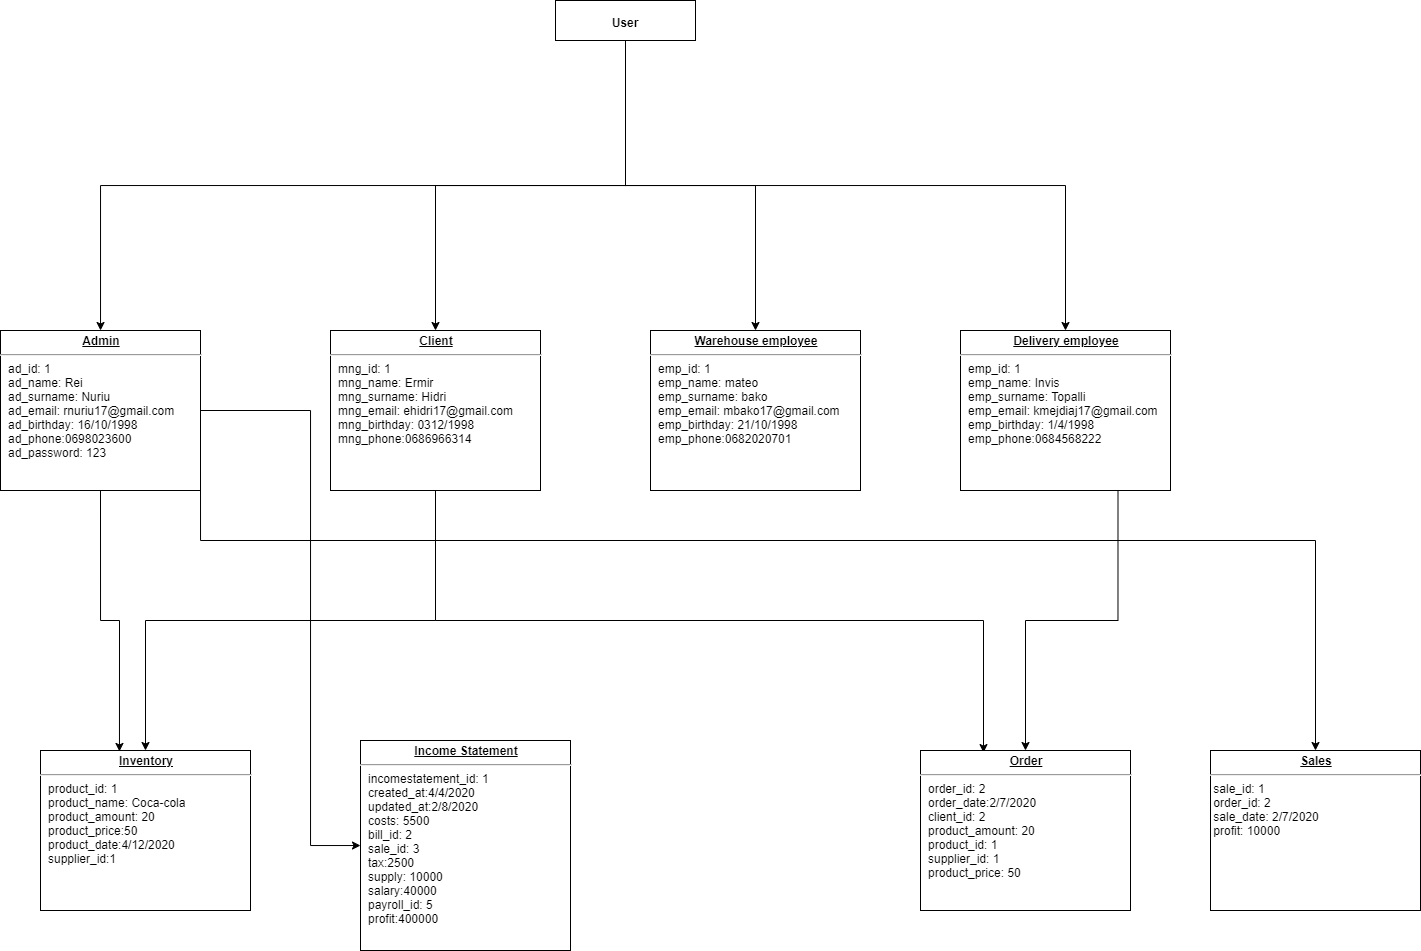

The diagram above was exported from draw.io. Its source (the exported page's mxGraphModel, read from the mxfile embedded in the PNG):
<mxGraphModel dx="1775" dy="808" grid="1" gridSize="10" guides="1" tooltips="1" connect="1" arrows="1" fold="1" page="1" pageScale="1" pageWidth="1169" pageHeight="826" background="#ffffff" math="0" shadow="0">
  <root>
    <mxCell id="0" />
    <mxCell id="1" parent="0" />
    <mxCell id="dzPnmCp_XUcWzxgYGRR_-83" style="edgeStyle=orthogonalEdgeStyle;rounded=0;orthogonalLoop=1;jettySize=auto;html=1;exitX=1;exitY=0.5;exitDx=0;exitDy=0;" parent="1" source="dzPnmCp_XUcWzxgYGRR_-60" target="dzPnmCp_XUcWzxgYGRR_-64" edge="1">
      <mxGeometry relative="1" as="geometry">
        <Array as="points">
          <mxPoint x="340" y="430" />
          <mxPoint x="340" y="865" />
        </Array>
      </mxGeometry>
    </mxCell>
    <mxCell id="dzPnmCp_XUcWzxgYGRR_-92" style="edgeStyle=orthogonalEdgeStyle;rounded=0;orthogonalLoop=1;jettySize=auto;html=1;exitX=1;exitY=0.812;exitDx=0;exitDy=0;exitPerimeter=0;" parent="1" source="dzPnmCp_XUcWzxgYGRR_-60" target="dzPnmCp_XUcWzxgYGRR_-68" edge="1">
      <mxGeometry relative="1" as="geometry">
        <Array as="points">
          <mxPoint x="230" y="560" />
          <mxPoint x="1345" y="560" />
        </Array>
      </mxGeometry>
    </mxCell>
    <mxCell id="dzPnmCp_XUcWzxgYGRR_-87" style="edgeStyle=orthogonalEdgeStyle;rounded=0;orthogonalLoop=1;jettySize=auto;html=1;exitX=0.5;exitY=1;exitDx=0;exitDy=0;entryX=0.376;entryY=0.006;entryDx=0;entryDy=0;entryPerimeter=0;" parent="1" source="dzPnmCp_XUcWzxgYGRR_-60" target="dzPnmCp_XUcWzxgYGRR_-65" edge="1">
      <mxGeometry relative="1" as="geometry" />
    </mxCell>
    <mxCell id="dzPnmCp_XUcWzxgYGRR_-60" value="&lt;p style=&quot;margin: 0px ; margin-top: 4px ; text-align: center ; text-decoration: underline&quot;&gt;&lt;b&gt;Admin&lt;/b&gt;&lt;/p&gt;&lt;hr&gt;&lt;p style=&quot;margin: 0px ; margin-left: 8px&quot;&gt;ad_id: 1&lt;/p&gt;&lt;p style=&quot;margin: 0px ; margin-left: 8px&quot;&gt;ad_name: Rei&lt;/p&gt;&lt;p style=&quot;margin: 0px ; margin-left: 8px&quot;&gt;ad_surname: Nuriu&lt;/p&gt;&lt;p style=&quot;margin: 0px ; margin-left: 8px&quot;&gt;ad_email: rnuriu17@gmail.com&lt;/p&gt;&lt;p style=&quot;margin: 0px ; margin-left: 8px&quot;&gt;ad_birthday: 16/10/1998&lt;/p&gt;&lt;p style=&quot;margin: 0px ; margin-left: 8px&quot;&gt;ad_phone:0698023600&lt;/p&gt;&lt;p style=&quot;margin: 0px ; margin-left: 8px&quot;&gt;ad_password: 123&lt;/p&gt;" style="verticalAlign=top;align=left;overflow=fill;fontSize=12;fontFamily=Helvetica;html=1;" parent="1" vertex="1">
      <mxGeometry x="30" y="350" width="200" height="160" as="geometry" />
    </mxCell>
    <mxCell id="dzPnmCp_XUcWzxgYGRR_-81" style="edgeStyle=orthogonalEdgeStyle;rounded=0;orthogonalLoop=1;jettySize=auto;html=1;exitX=0.5;exitY=1;exitDx=0;exitDy=0;" parent="1" source="dzPnmCp_XUcWzxgYGRR_-61" target="dzPnmCp_XUcWzxgYGRR_-65" edge="1">
      <mxGeometry relative="1" as="geometry" />
    </mxCell>
    <mxCell id="dzPnmCp_XUcWzxgYGRR_-85" style="edgeStyle=orthogonalEdgeStyle;rounded=0;orthogonalLoop=1;jettySize=auto;html=1;exitX=0.5;exitY=1;exitDx=0;exitDy=0;entryX=0.3;entryY=0.013;entryDx=0;entryDy=0;entryPerimeter=0;" parent="1" source="dzPnmCp_XUcWzxgYGRR_-61" target="dzPnmCp_XUcWzxgYGRR_-67" edge="1">
      <mxGeometry relative="1" as="geometry" />
    </mxCell>
    <mxCell id="dzPnmCp_XUcWzxgYGRR_-61" value="&lt;p style=&quot;margin: 0px ; margin-top: 4px ; text-align: center ; text-decoration: underline&quot;&gt;&lt;b&gt;Client&lt;/b&gt;&lt;/p&gt;&lt;hr&gt;&lt;p style=&quot;margin: 0px ; margin-left: 8px&quot;&gt;mng_id: 1&lt;/p&gt;&lt;p style=&quot;margin: 0px ; margin-left: 8px&quot;&gt;mng_name: Ermir&lt;/p&gt;&lt;p style=&quot;margin: 0px ; margin-left: 8px&quot;&gt;mng_surname: Hidri&lt;/p&gt;&lt;p style=&quot;margin: 0px ; margin-left: 8px&quot;&gt;mng_email: ehidri17@gmail.com&lt;/p&gt;&lt;p style=&quot;margin: 0px ; margin-left: 8px&quot;&gt;mng_birthday: 0312/1998&lt;/p&gt;&lt;p style=&quot;margin: 0px ; margin-left: 8px&quot;&gt;mng_phone:0686966314&lt;/p&gt;&lt;p style=&quot;margin: 0px ; margin-left: 8px&quot;&gt;&lt;br&gt;&lt;/p&gt;" style="verticalAlign=top;align=left;overflow=fill;fontSize=12;fontFamily=Helvetica;html=1;" parent="1" vertex="1">
      <mxGeometry x="360" y="350" width="210" height="160" as="geometry" />
    </mxCell>
    <mxCell id="dzPnmCp_XUcWzxgYGRR_-62" value="&lt;p style=&quot;margin: 0px ; margin-top: 4px ; text-align: center ; text-decoration: underline&quot;&gt;&lt;b&gt;Warehouse employee&lt;/b&gt;&lt;/p&gt;&lt;hr&gt;&lt;p style=&quot;margin: 0px ; margin-left: 8px&quot;&gt;emp_id: 1&lt;/p&gt;&lt;p style=&quot;margin: 0px ; margin-left: 8px&quot;&gt;emp_name: mateo&lt;/p&gt;&lt;p style=&quot;margin: 0px ; margin-left: 8px&quot;&gt;emp_surname: bako&lt;/p&gt;&lt;p style=&quot;margin: 0px ; margin-left: 8px&quot;&gt;&lt;span&gt;emp_email: mbako17@gmail.com&lt;/span&gt;&lt;br&gt;&lt;/p&gt;&lt;p style=&quot;margin: 0px ; margin-left: 8px&quot;&gt;emp_birthday: 21/10/1998&lt;/p&gt;&lt;p style=&quot;margin: 0px ; margin-left: 8px&quot;&gt;emp_phone:0682020701&lt;/p&gt;&lt;p style=&quot;margin: 0px ; margin-left: 8px&quot;&gt;&lt;br&gt;&lt;/p&gt;" style="verticalAlign=top;align=left;overflow=fill;fontSize=12;fontFamily=Helvetica;html=1;" parent="1" vertex="1">
      <mxGeometry x="680" y="350" width="210" height="160" as="geometry" />
    </mxCell>
    <mxCell id="dzPnmCp_XUcWzxgYGRR_-88" style="edgeStyle=orthogonalEdgeStyle;rounded=0;orthogonalLoop=1;jettySize=auto;html=1;exitX=0.75;exitY=1;exitDx=0;exitDy=0;" parent="1" source="dzPnmCp_XUcWzxgYGRR_-63" target="dzPnmCp_XUcWzxgYGRR_-67" edge="1">
      <mxGeometry relative="1" as="geometry" />
    </mxCell>
    <mxCell id="dzPnmCp_XUcWzxgYGRR_-63" value="&lt;p style=&quot;margin: 0px ; margin-top: 4px ; text-align: center ; text-decoration: underline&quot;&gt;&lt;b&gt;Delivery employee&lt;/b&gt;&lt;/p&gt;&lt;hr&gt;&lt;p style=&quot;margin: 0px ; margin-left: 8px&quot;&gt;emp_id: 1&lt;/p&gt;&lt;p style=&quot;margin: 0px ; margin-left: 8px&quot;&gt;emp_name: Invis&lt;/p&gt;&lt;p style=&quot;margin: 0px ; margin-left: 8px&quot;&gt;emp_surname: Topalli&lt;/p&gt;&lt;p style=&quot;margin: 0px ; margin-left: 8px&quot;&gt;emp_email: kmejdiaj17@gmail.com&lt;/p&gt;&lt;p style=&quot;margin: 0px ; margin-left: 8px&quot;&gt;emp_birthday: 1/4/1998&lt;/p&gt;&lt;p style=&quot;margin: 0px ; margin-left: 8px&quot;&gt;emp_phone:0684568222&lt;/p&gt;&lt;p style=&quot;margin: 0px ; margin-left: 8px&quot;&gt;&lt;br&gt;&lt;/p&gt;" style="verticalAlign=top;align=left;overflow=fill;fontSize=12;fontFamily=Helvetica;html=1;" parent="1" vertex="1">
      <mxGeometry x="990" y="350" width="210" height="160" as="geometry" />
    </mxCell>
    <mxCell id="dzPnmCp_XUcWzxgYGRR_-64" value="&lt;p style=&quot;margin: 0px ; margin-top: 4px ; text-align: center ; text-decoration: underline&quot;&gt;&lt;b&gt;Income Statement&lt;/b&gt;&lt;/p&gt;&lt;hr&gt;&lt;p style=&quot;margin: 0px ; margin-left: 8px&quot;&gt;incomestatement_id: 1&lt;/p&gt;&lt;p style=&quot;margin: 0px ; margin-left: 8px&quot;&gt;created_at:4/4/2020&lt;/p&gt;&lt;p style=&quot;margin: 0px ; margin-left: 8px&quot;&gt;updated_at:2/8/2020&lt;/p&gt;&lt;p style=&quot;margin: 0px ; margin-left: 8px&quot;&gt;costs: 5500&lt;/p&gt;&lt;p style=&quot;margin: 0px ; margin-left: 8px&quot;&gt;bill_id: 2&lt;/p&gt;&lt;p style=&quot;margin: 0px ; margin-left: 8px&quot;&gt;sale_id: 3&lt;/p&gt;&lt;p style=&quot;margin: 0px ; margin-left: 8px&quot;&gt;tax:2500&lt;/p&gt;&lt;p style=&quot;margin: 0px ; margin-left: 8px&quot;&gt;supply: 10000&lt;/p&gt;&lt;p style=&quot;margin: 0px ; margin-left: 8px&quot;&gt;salary:40000&lt;/p&gt;&lt;p style=&quot;margin: 0px ; margin-left: 8px&quot;&gt;payroll_id: 5&lt;/p&gt;&lt;p style=&quot;margin: 0px ; margin-left: 8px&quot;&gt;profit:400000&lt;/p&gt;&lt;p style=&quot;margin: 0px ; margin-left: 8px&quot;&gt;&lt;br&gt;&lt;/p&gt;&lt;p style=&quot;margin: 0px ; margin-left: 8px&quot;&gt;&lt;br&gt;&lt;/p&gt;" style="verticalAlign=top;align=left;overflow=fill;fontSize=12;fontFamily=Helvetica;html=1;" parent="1" vertex="1">
      <mxGeometry x="390" y="760" width="210" height="210" as="geometry" />
    </mxCell>
    <mxCell id="dzPnmCp_XUcWzxgYGRR_-65" value="&lt;p style=&quot;margin: 0px ; margin-top: 4px ; text-align: center ; text-decoration: underline&quot;&gt;&lt;b&gt;Inventory&lt;/b&gt;&lt;/p&gt;&lt;hr&gt;&lt;p style=&quot;margin: 0px ; margin-left: 8px&quot;&gt;product_id: 1&lt;/p&gt;&lt;p style=&quot;margin: 0px ; margin-left: 8px&quot;&gt;product_name: Coca-cola&lt;/p&gt;&lt;p style=&quot;margin: 0px ; margin-left: 8px&quot;&gt;product_amount: 20&lt;/p&gt;&lt;p style=&quot;margin: 0px ; margin-left: 8px&quot;&gt;product_price:50&lt;/p&gt;&lt;p style=&quot;margin: 0px ; margin-left: 8px&quot;&gt;product_date:4/12/2020&lt;/p&gt;&lt;p style=&quot;margin: 0px ; margin-left: 8px&quot;&gt;supplier_id:1&lt;/p&gt;&lt;p style=&quot;margin: 0px ; margin-left: 8px&quot;&gt;&lt;br&gt;&lt;/p&gt;" style="verticalAlign=top;align=left;overflow=fill;fontSize=12;fontFamily=Helvetica;html=1;" parent="1" vertex="1">
      <mxGeometry x="70" y="770" width="210" height="160" as="geometry" />
    </mxCell>
    <mxCell id="dzPnmCp_XUcWzxgYGRR_-67" value="&lt;p style=&quot;margin: 0px ; margin-top: 4px ; text-align: center ; text-decoration: underline&quot;&gt;&lt;b&gt;Order&lt;/b&gt;&lt;/p&gt;&lt;hr&gt;&lt;p style=&quot;margin: 0px ; margin-left: 8px&quot;&gt;order_id: 2&lt;/p&gt;&lt;p style=&quot;margin: 0px ; margin-left: 8px&quot;&gt;order_date:2/7/2020&lt;/p&gt;&lt;p style=&quot;margin: 0px ; margin-left: 8px&quot;&gt;client_id: 2&lt;/p&gt;&lt;p style=&quot;margin: 0px ; margin-left: 8px&quot;&gt;product_amount: 20&lt;/p&gt;&lt;p style=&quot;margin: 0px ; margin-left: 8px&quot;&gt;product_id: 1&lt;/p&gt;&lt;p style=&quot;margin: 0px ; margin-left: 8px&quot;&gt;supplier_id: 1&lt;/p&gt;&lt;p style=&quot;margin: 0px ; margin-left: 8px&quot;&gt;product_price: 50&lt;/p&gt;" style="verticalAlign=top;align=left;overflow=fill;fontSize=12;fontFamily=Helvetica;html=1;" parent="1" vertex="1">
      <mxGeometry x="950" y="770" width="210" height="160" as="geometry" />
    </mxCell>
    <mxCell id="dzPnmCp_XUcWzxgYGRR_-68" value="&lt;p style=&quot;margin: 0px ; margin-top: 4px ; text-align: center ; text-decoration: underline&quot;&gt;&lt;b&gt;Sales&lt;/b&gt;&lt;/p&gt;&lt;hr&gt;&amp;nbsp;sale_id: 1&lt;br&gt;&amp;nbsp;order_id: 2&lt;br&gt;&amp;nbsp;sale_date: 2/7/2020&lt;br&gt;&amp;nbsp;profit: 10000&lt;br&gt;&lt;p style=&quot;margin: 0px ; margin-left: 8px&quot;&gt;&lt;br&gt;&lt;/p&gt;&lt;p style=&quot;margin: 0px ; margin-left: 8px&quot;&gt;&lt;br&gt;&lt;/p&gt;" style="verticalAlign=top;align=left;overflow=fill;fontSize=12;fontFamily=Helvetica;html=1;" parent="1" vertex="1">
      <mxGeometry x="1240" y="770" width="210" height="160" as="geometry" />
    </mxCell>
    <mxCell id="dzPnmCp_XUcWzxgYGRR_-77" style="edgeStyle=orthogonalEdgeStyle;rounded=0;orthogonalLoop=1;jettySize=auto;html=1;exitX=0.5;exitY=1;exitDx=0;exitDy=0;" parent="1" source="dzPnmCp_XUcWzxgYGRR_-76" target="dzPnmCp_XUcWzxgYGRR_-60" edge="1">
      <mxGeometry relative="1" as="geometry" />
    </mxCell>
    <mxCell id="dzPnmCp_XUcWzxgYGRR_-78" style="edgeStyle=orthogonalEdgeStyle;rounded=0;orthogonalLoop=1;jettySize=auto;html=1;exitX=0.5;exitY=1;exitDx=0;exitDy=0;" parent="1" source="dzPnmCp_XUcWzxgYGRR_-76" target="dzPnmCp_XUcWzxgYGRR_-61" edge="1">
      <mxGeometry relative="1" as="geometry" />
    </mxCell>
    <mxCell id="dzPnmCp_XUcWzxgYGRR_-79" style="edgeStyle=orthogonalEdgeStyle;rounded=0;orthogonalLoop=1;jettySize=auto;html=1;exitX=0.5;exitY=1;exitDx=0;exitDy=0;" parent="1" source="dzPnmCp_XUcWzxgYGRR_-76" target="dzPnmCp_XUcWzxgYGRR_-62" edge="1">
      <mxGeometry relative="1" as="geometry" />
    </mxCell>
    <mxCell id="dzPnmCp_XUcWzxgYGRR_-80" style="edgeStyle=orthogonalEdgeStyle;rounded=0;orthogonalLoop=1;jettySize=auto;html=1;exitX=0.5;exitY=1;exitDx=0;exitDy=0;" parent="1" source="dzPnmCp_XUcWzxgYGRR_-76" target="dzPnmCp_XUcWzxgYGRR_-63" edge="1">
      <mxGeometry relative="1" as="geometry" />
    </mxCell>
    <mxCell id="dzPnmCp_XUcWzxgYGRR_-76" value="&lt;p style=&quot;margin: 0px ; margin-top: 4px ; text-align: center&quot;&gt;&lt;/p&gt;&lt;h4 style=&quot;height: 2px&quot;&gt;&amp;nbsp; &amp;nbsp; &amp;nbsp; &amp;nbsp; &amp;nbsp; &amp;nbsp; &amp;nbsp; &amp;nbsp; &amp;nbsp;User&lt;/h4&gt;" style="verticalAlign=top;align=left;overflow=fill;fontSize=12;fontFamily=Helvetica;html=1;" parent="1" vertex="1">
      <mxGeometry x="585" y="20" width="140" height="40" as="geometry" />
    </mxCell>
  </root>
</mxGraphModel>